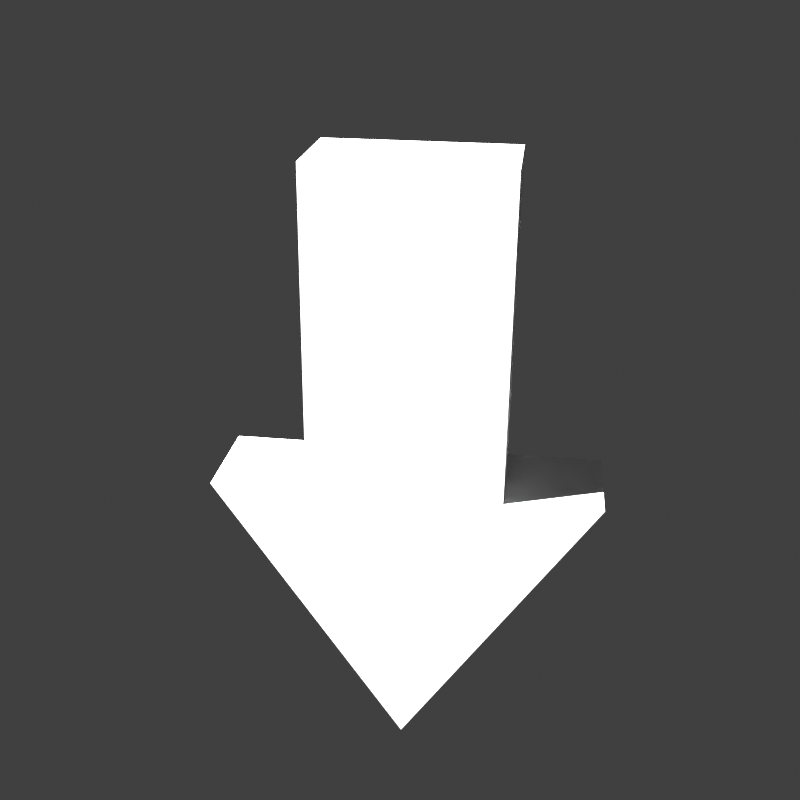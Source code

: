 # Source: arrow.blend  (saved by Blender 4.0.36; exported with 4.5.12 LTS)
import bpy
from mathutils import Matrix  # noqa: F401  (used for matrix-valued properties, if any)

bpy.ops.wm.read_factory_settings(use_empty=True)
scene = bpy.context.scene
scene.name = 'Scene'

# ---- collections
col_collection = bpy.data.collections.new('Collection'); scene.collection.children.link(col_collection)

# ---- world
world_world = bpy.data.worlds.new('World'); scene.world = world_world
world_world.use_nodes = True; world_world.node_tree.nodes.clear()
_N = world_world.node_tree.nodes; _L = world_world.node_tree.links
n0 = _N.new('ShaderNodeOutputWorld'); n0.name = 'World Output'; n0.location = (300, 300)
n1 = _N.new('ShaderNodeBackground'); n1.name = 'Background'; n1.location = (10, 300)
n1.inputs[0].default_value = (0.05088, 0.05088, 0.05088, 1.0)
_L.new(n1.outputs[0], n0.inputs[0])
n0.is_active_output = True
world_world.color = (0.05088, 0.05088, 0.05088)
world_world.use_sun_shadow = False
world_world.sun_shadow_jitter_overblur = 0.0

# ---- cameras
cam_camera = bpy.data.cameras.new('Camera')
cam_camera.ortho_scale = 2.0

# ---- lights
light_point = bpy.data.lights.new('Point', 'POINT')
light_point.transmission_factor = 0.0
light_point.use_soft_falloff = False
light_point.energy = 1e+04
light_point.shadow_maximum_resolution = 0.006
light_point.use_absolute_resolution = True
light_point_001 = bpy.data.lights.new('Point.001', 'POINT')
light_point_001.transmission_factor = 0.0
light_point_001.use_soft_falloff = False
light_point_001.energy = 1e+04
light_point_001.shadow_maximum_resolution = 0.006
light_point_001.use_absolute_resolution = True

# ---- meshes
me_cube = bpy.data.meshes.new('Cube')
me_cube.from_pydata([(-1.0, -2.584, -1.0), (-1.0, -2.584, 1.0), (-1.0, 1.0, -1.0), (-1.0, 1.0, 1.0), (1.0, -2.584, -1.0), (1.0, -2.584, 1.0), (1.0, 1.0, -1.0), (1.0, 1.0, 1.0), (-2.0, -2.584, -1.0), (-2.0, -2.584, 1.0), (2.0, -2.584, 1.0), (2.0, -2.584, -1.0), (0.0, 1.0, -1.0), (0.0, 1.0, 1.0), (0.0, -2.584, -1.0), (0.0, -2.584, 1.0), (0.0, -2.584, -1.0), (0.0, -2.584, 1.0), (0.0, -5.753, -1.0), (0.0, -5.753, 1.0)], [], [(0, 1, 3, 2), (12, 13, 7, 6), (6, 7, 5, 4), (1, 0, 8, 9), (12, 6, 4, 14), (13, 3, 1, 15), (0, 14, 16, 4, 11, 18, 8), (14, 4, 11, 16), (15, 1, 9, 17), (4, 5, 10, 11), (9, 19, 10, 5, 15, 17, 1), (9, 8, 18, 19), (7, 13, 15, 5), (2, 12, 14, 0), (2, 3, 13, 12), (19, 18, 11, 10)])
_uv = me_cube.uv_layers.new(name='UVMap')
_uv.uv.foreach_set('vector', [0.375, 0.0, 0.625, 0.0, 0.625, 0.25, 0.375, 0.25, 0.375, 0.375, 0.625, 0.375, 0.625, 0.5, 0.375, 0.5, 0.375, 0.5, 0.625, 0.5, 0.625, 0.75, 0.375, 0.75, 0.625, 0.0, 0.375, 0.0, 0.375, 0.0, 0.625, 0.0, 0.25, 0.5, 0.375, 0.5, 0.375, 0.75, 0.25, 0.75, 0.75, 0.5, 0.875, 0.5, 0.875, 0.75, 0.75, 0.75, 0.0, 0.0, 0.0, 0.0, 0.0, 0.0, 0.0, 0.0, 0.0, 0.0, 0.0, 0.0, 0.0, 0.0, 0.375, 0.75, 0.375, 0.75, 0.375, 0.75, 0.375, 0.75, 0.625, 0.0, 0.625, 0.0, 0.625, 0.0, 0.625, 0.0, 0.375, 0.75, 0.625, 0.75, 0.625, 0.75, 0.375, 0.75, 0.625, 0.0, 0.0, 0.0, 0.625, 0.75, 0.625, 0.75, 0.75, 0.75, 0.625, 0.0, 0.625, 0.0, 0.625, 0.0, 0.375, 0.0, 0.0, 0.0, 0.0, 0.0, 0.625, 0.5, 0.75, 0.5, 0.75, 0.75, 0.625, 0.75, 0.125, 0.5, 0.25, 0.5, 0.25, 0.75, 0.125, 0.75, 0.375, 0.25, 0.625, 0.25, 0.625, 0.375, 0.375, 0.375, 0.0, 0.0, 0.0, 0.0, 0.375, 0.75, 0.625, 0.75])
me_cube.update()

# ---- objects
ob_point = bpy.data.objects.new('Point', light_point)
ob_camera = bpy.data.objects.new('Camera', cam_camera)
ob_cube_001 = bpy.data.objects.new('Cube.001', me_cube)
ob_point_001 = bpy.data.objects.new('Point.001', light_point_001)

# ---- transforms, parenting, visibility, modifiers, constraints
ob_point.location = (-2.636, 2.655, 2.688)
ob_camera.location = (0.0, 0.0, 3.261)
ob_cube_001.location = (0.03126, 0.3508, 0.6624)
ob_cube_001.rotation_euler = (0.4244, -0.1171, -6.345)
ob_cube_001.scale = (0.2428, 0.2263, 0.1357)
ob_point_001.location = (0.3444, -0.3666, -0.3754)

# ---- collection membership
col_collection.objects.link(ob_point)
col_collection.objects.link(ob_camera)
col_collection.objects.link(ob_cube_001)
col_collection.objects.link(ob_point_001)

# ---- scene / render settings (as saved in the file)
scene.camera = ob_camera
scene.frame_start = 1; scene.frame_end = 250; scene.frame_set(1)
scene.render.engine = 'BLENDER_EEVEE_NEXT'
scene.render.resolution_x = 1000
scene.render.resolution_y = 1000
scene.render.filter_size = 0.0
scene.render.film_transparent = True
scene.render.use_freestyle = True
scene.render.line_thickness = 4.0
scene.cycles.sampling_pattern = 'TABULATED_SOBOL'
scene.eevee.taa_samples = 1
scene.eevee.taa_render_samples = 1
scene.view_settings.view_transform = 'Standard'
scene.unit_settings.scale_length = 0.01
bpy.context.view_layer.update()

